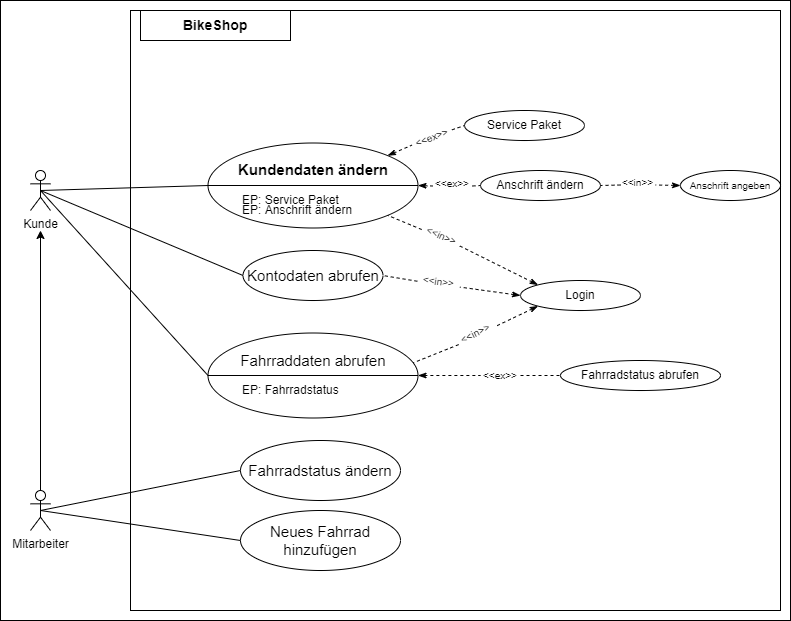

The diagram above was exported from draw.io. Its source (the exported page's mxGraphModel, read from the mxfile embedded in the PNG):
<mxGraphModel dx="1422" dy="794" grid="1" gridSize="10" guides="1" tooltips="1" connect="1" arrows="1" fold="1" page="1" pageScale="1" pageWidth="827" pageHeight="1169" background="#FFFFFF" math="0" shadow="0">
  <root>
    <mxCell id="0" />
    <mxCell id="1" parent="0" />
    <mxCell id="15" value="" style="whiteSpace=wrap;html=1;labelBackgroundColor=none;labelBorderColor=none;align=left;fillColor=none;strokeColor=#000000;fontColor=#000000;" parent="1" vertex="1">
      <mxGeometry x="150" y="40" width="650" height="600" as="geometry" />
    </mxCell>
    <mxCell id="10" value="&lt;font&gt;Mitarbeiter&lt;/font&gt;" style="shape=umlActor;verticalLabelPosition=bottom;labelBackgroundColor=none;verticalAlign=top;html=1;outlineConnect=0;fillColor=none;strokeColor=#000000;fontColor=#000000;" parent="1" vertex="1">
      <mxGeometry x="50" y="520" width="20" height="40" as="geometry" />
    </mxCell>
    <mxCell id="13" value="&lt;font&gt;Kunde&lt;/font&gt;" style="shape=umlActor;verticalLabelPosition=bottom;labelBackgroundColor=none;verticalAlign=top;html=1;outlineConnect=0;fillColor=none;strokeColor=#000000;fontColor=#000000;" parent="1" vertex="1">
      <mxGeometry x="50" y="200" width="20" height="40" as="geometry" />
    </mxCell>
    <mxCell id="14" value="" style="edgeStyle=orthogonalEdgeStyle;rounded=0;orthogonalLoop=1;jettySize=auto;html=1;fontColor=#000000;labelBorderColor=none;labelBackgroundColor=none;fillColor=none;strokeColor=#000000;" parent="1" source="10" edge="1">
      <mxGeometry relative="1" as="geometry">
        <mxPoint x="60" y="260" as="targetPoint" />
      </mxGeometry>
    </mxCell>
    <mxCell id="16" value="&lt;h3&gt;BikeShop&lt;/h3&gt;" style="rounded=0;whiteSpace=wrap;html=1;labelBackgroundColor=none;align=center;fontStyle=1;fillColor=none;strokeColor=#000000;fontColor=#000000;" parent="1" vertex="1">
      <mxGeometry x="160" y="40" width="150" height="30" as="geometry" />
    </mxCell>
    <mxCell id="17" value="" style="shape=lineEllipse;line=vertical;perimeter=ellipsePerimeter;whiteSpace=wrap;html=1;backgroundOutline=1;labelBackgroundColor=none;align=center;rotation=90;fillColor=none;strokeColor=#000000;fontColor=#000000;" parent="1" vertex="1">
      <mxGeometry x="290" y="110" width="85" height="210" as="geometry" />
    </mxCell>
    <mxCell id="18" value="&lt;h3 style=&quot;font-size: 15px;&quot;&gt;Kundendaten ändern&lt;/h3&gt;" style="text;html=1;align=center;verticalAlign=middle;whiteSpace=wrap;rounded=0;labelBackgroundColor=none;fontSize=15;fillColor=none;strokeColor=none;fontColor=#000000;" parent="1" vertex="1">
      <mxGeometry x="252.5" y="189" width="160" height="20" as="geometry" />
    </mxCell>
    <mxCell id="20" value="EP: Service Paket" style="text;html=1;align=left;verticalAlign=middle;whiteSpace=wrap;rounded=0;labelBackgroundColor=none;fillColor=none;strokeColor=none;fontColor=#000000;" parent="1" vertex="1">
      <mxGeometry x="260" y="220" width="160" height="20" as="geometry" />
    </mxCell>
    <mxCell id="21" value="EP: Anschrift ändern" style="text;html=1;align=left;verticalAlign=middle;whiteSpace=wrap;rounded=0;labelBackgroundColor=none;fillColor=none;strokeColor=none;fontColor=#000000;" parent="1" vertex="1">
      <mxGeometry x="260" y="230" width="130" height="20" as="geometry" />
    </mxCell>
    <mxCell id="23" value="" style="endArrow=none;html=1;labelBackgroundColor=none;fontColor=#000000;exitX=0.5;exitY=0.5;exitDx=0;exitDy=0;exitPerimeter=0;entryX=0.5;entryY=1;entryDx=0;entryDy=0;fillColor=none;strokeColor=#000000;" parent="1" source="13" target="17" edge="1">
      <mxGeometry width="50" height="50" relative="1" as="geometry">
        <mxPoint x="190" y="240" as="sourcePoint" />
        <mxPoint x="240" y="190" as="targetPoint" />
      </mxGeometry>
    </mxCell>
    <mxCell id="24" value="Service Paket" style="ellipse;whiteSpace=wrap;html=1;labelBackgroundColor=none;align=center;fillColor=none;strokeColor=#000000;fontColor=#000000;" parent="1" vertex="1">
      <mxGeometry x="484" y="140" width="120" height="30" as="geometry" />
    </mxCell>
    <mxCell id="25" value="" style="endArrow=none;dashed=1;html=1;labelBackgroundColor=none;fontColor=#000000;entryX=0;entryY=0.5;entryDx=0;entryDy=0;exitX=1;exitY=0.5;exitDx=0;exitDy=0;startArrow=none;startFill=0;rounded=0;fillColor=none;strokeColor=#000000;" parent="1" source="26" target="24" edge="1">
      <mxGeometry width="50" height="50" relative="1" as="geometry">
        <mxPoint x="460" y="340" as="sourcePoint" />
        <mxPoint x="510" y="290" as="targetPoint" />
      </mxGeometry>
    </mxCell>
    <mxCell id="28" value="Anschrift ändern" style="ellipse;whiteSpace=wrap;html=1;labelBackgroundColor=none;fontSize=12;align=center;fillColor=none;strokeColor=#000000;fontColor=#000000;" parent="1" vertex="1">
      <mxGeometry x="500" y="200" width="120" height="30" as="geometry" />
    </mxCell>
    <mxCell id="29" value="" style="endArrow=none;dashed=1;html=1;labelBackgroundColor=none;fontSize=12;fontColor=#000000;entryX=0;entryY=0.5;entryDx=0;entryDy=0;exitX=1;exitY=0.75;exitDx=0;exitDy=0;strokeWidth=1;startArrow=none;startFill=0;rounded=0;fillColor=none;strokeColor=#000000;" parent="1" source="30" target="28" edge="1">
      <mxGeometry width="50" height="50" relative="1" as="geometry">
        <mxPoint x="450" y="340" as="sourcePoint" />
        <mxPoint x="500" y="290" as="targetPoint" />
        <Array as="points" />
      </mxGeometry>
    </mxCell>
    <mxCell id="33" value="" style="endArrow=none;dashed=1;html=1;labelBackgroundColor=none;fontSize=12;fontColor=#000000;entryX=1;entryY=0.5;entryDx=0;entryDy=0;exitX=0;exitY=0.75;exitDx=0;exitDy=0;rounded=0;strokeWidth=1;startArrow=none;startFill=0;fillColor=none;strokeColor=#000000;" parent="1" source="35" target="28" edge="1">
      <mxGeometry width="50" height="50" relative="1" as="geometry">
        <mxPoint x="515" y="230" as="sourcePoint" />
        <mxPoint x="590" y="230" as="targetPoint" />
        <Array as="points" />
      </mxGeometry>
    </mxCell>
    <mxCell id="34" value="&lt;font style=&quot;font-size: 10px;&quot;&gt;Anschrift angeben&lt;/font&gt;" style="ellipse;whiteSpace=wrap;html=1;labelBackgroundColor=none;fontSize=10;align=center;fillColor=none;strokeColor=#000000;fontColor=#000000;" parent="1" vertex="1">
      <mxGeometry x="700" y="200" width="100" height="30" as="geometry" />
    </mxCell>
    <mxCell id="35" value="&lt;font style=&quot;font-size: 10px&quot;&gt;&amp;lt;&amp;lt;in&amp;gt;&amp;gt;&lt;/font&gt;" style="text;html=1;align=center;verticalAlign=middle;whiteSpace=wrap;rounded=0;labelBackgroundColor=none;fontSize=12;rotation=0;fillColor=none;strokeColor=none;fontColor=#000000;" parent="1" vertex="1">
      <mxGeometry x="640" y="207" width="35" height="10" as="geometry" />
    </mxCell>
    <mxCell id="36" value="" style="endArrow=none;dashed=1;html=1;labelBackgroundColor=none;fontSize=12;fontColor=#000000;entryX=1;entryY=0.75;entryDx=0;entryDy=0;exitX=0;exitY=0.5;exitDx=0;exitDy=0;rounded=0;strokeWidth=1;startArrow=classicThin;startFill=1;fillColor=none;strokeColor=#000000;" parent="1" source="34" target="35" edge="1">
      <mxGeometry width="50" height="50" relative="1" as="geometry">
        <mxPoint x="700" y="160" as="sourcePoint" />
        <mxPoint x="700" y="220" as="targetPoint" />
        <Array as="points" />
      </mxGeometry>
    </mxCell>
    <mxCell id="26" value="&lt;font style=&quot;font-size: 10px&quot;&gt;&amp;lt;&amp;lt;ex&amp;gt;&amp;gt;&lt;/font&gt;" style="text;html=1;align=center;verticalAlign=middle;whiteSpace=wrap;rounded=0;labelBackgroundColor=none;fontSize=10;rotation=-20.9;fillColor=none;strokeColor=none;fontColor=#000000;" parent="1" vertex="1">
      <mxGeometry x="430" y="162" width="42.84" height="10" as="geometry" />
    </mxCell>
    <mxCell id="37" value="" style="endArrow=none;dashed=1;html=1;labelBackgroundColor=none;fontColor=#000000;entryX=0;entryY=0.5;entryDx=0;entryDy=0;exitX=0;exitY=0;exitDx=0;exitDy=0;startArrow=classicThin;startFill=1;rounded=0;fillColor=none;strokeColor=#000000;" parent="1" source="17" target="26" edge="1">
      <mxGeometry width="50" height="50" relative="1" as="geometry">
        <mxPoint x="474.2820192100537" y="189.9624621773553" as="sourcePoint" />
        <mxPoint x="540" y="155" as="targetPoint" />
      </mxGeometry>
    </mxCell>
    <mxCell id="30" value="&lt;font style=&quot;font-size: 10px&quot;&gt;&amp;lt;&amp;lt;ex&amp;gt;&amp;gt;&lt;/font&gt;" style="text;html=1;align=center;verticalAlign=middle;whiteSpace=wrap;rounded=0;labelBackgroundColor=none;fontSize=12;fillColor=none;strokeColor=none;fontColor=#000000;" parent="1" vertex="1">
      <mxGeometry x="452" y="208" width="40" height="10" as="geometry" />
    </mxCell>
    <mxCell id="38" value="" style="endArrow=none;dashed=1;html=1;labelBackgroundColor=none;fontSize=12;fontColor=#000000;entryX=0;entryY=0.75;entryDx=0;entryDy=0;exitX=0.5;exitY=0;exitDx=0;exitDy=0;rounded=0;strokeWidth=1;startArrow=classicThin;startFill=1;fillColor=none;strokeColor=#000000;" parent="1" source="17" target="30" edge="1">
      <mxGeometry width="50" height="50" relative="1" as="geometry">
        <mxPoint x="505" y="220" as="sourcePoint" />
        <mxPoint x="580" y="220" as="targetPoint" />
        <Array as="points" />
      </mxGeometry>
    </mxCell>
    <mxCell id="40" value="Kontodaten abrufen" style="ellipse;whiteSpace=wrap;html=1;labelBackgroundColor=none;fontSize=15;align=center;fillColor=none;strokeColor=#000000;fontColor=#000000;" parent="1" vertex="1">
      <mxGeometry x="262.5" y="280" width="140" height="50" as="geometry" />
    </mxCell>
    <mxCell id="41" value="" style="endArrow=none;html=1;labelBackgroundColor=none;fontColor=#000000;exitX=0.5;exitY=0.5;exitDx=0;exitDy=0;exitPerimeter=0;entryX=0;entryY=0.5;entryDx=0;entryDy=0;fillColor=none;strokeColor=#000000;" parent="1" source="13" target="40" edge="1">
      <mxGeometry width="50" height="50" relative="1" as="geometry">
        <mxPoint x="70" y="230" as="sourcePoint" />
        <mxPoint x="237.5" y="225" as="targetPoint" />
      </mxGeometry>
    </mxCell>
    <mxCell id="42" value="Login" style="ellipse;whiteSpace=wrap;html=1;labelBackgroundColor=none;fontSize=12;align=center;fillColor=none;strokeColor=#000000;fontColor=#000000;" parent="1" vertex="1">
      <mxGeometry x="540" y="310" width="120" height="30" as="geometry" />
    </mxCell>
    <mxCell id="43" value="" style="shape=lineEllipse;line=vertical;perimeter=ellipsePerimeter;whiteSpace=wrap;html=1;backgroundOutline=1;labelBackgroundColor=none;align=center;rotation=90;fillColor=none;strokeColor=#000000;fontColor=#000000;" parent="1" vertex="1">
      <mxGeometry x="290" y="300" width="85" height="210" as="geometry" />
    </mxCell>
    <mxCell id="44" value="Fahrraddaten abrufen" style="text;html=1;align=center;verticalAlign=middle;whiteSpace=wrap;rounded=0;labelBackgroundColor=none;fontSize=15;fillColor=none;strokeColor=none;fontColor=#000000;" parent="1" vertex="1">
      <mxGeometry x="257.5" y="380" width="150" height="20" as="geometry" />
    </mxCell>
    <mxCell id="45" value="EP: Fahrradstatus" style="text;html=1;align=left;verticalAlign=middle;whiteSpace=wrap;rounded=0;labelBackgroundColor=none;fillColor=none;strokeColor=none;fontColor=#000000;" parent="1" vertex="1">
      <mxGeometry x="260" y="410" width="130" height="20" as="geometry" />
    </mxCell>
    <mxCell id="46" value="Fahrradstatus abrufen" style="ellipse;whiteSpace=wrap;html=1;labelBackgroundColor=none;fontSize=12;align=center;fillColor=none;strokeColor=#000000;fontColor=#000000;" parent="1" vertex="1">
      <mxGeometry x="580" y="390" width="160" height="30" as="geometry" />
    </mxCell>
    <mxCell id="47" value="" style="endArrow=none;dashed=1;html=1;labelBackgroundColor=none;fontSize=12;fontColor=#000000;entryX=1;entryY=0.5;entryDx=0;entryDy=0;exitX=0;exitY=0.75;exitDx=0;exitDy=0;rounded=0;strokeWidth=1;startArrow=none;startFill=0;fillColor=none;strokeColor=#000000;" parent="1" source="48" target="40" edge="1">
      <mxGeometry width="50" height="50" relative="1" as="geometry">
        <mxPoint x="525" y="240" as="sourcePoint" />
        <mxPoint x="630" y="225" as="targetPoint" />
        <Array as="points" />
      </mxGeometry>
    </mxCell>
    <mxCell id="48" value="&lt;font style=&quot;font-size: 10px&quot;&gt;&amp;lt;&amp;lt;in&amp;gt;&amp;gt;&lt;/font&gt;" style="text;html=1;align=center;verticalAlign=middle;whiteSpace=wrap;rounded=0;labelBackgroundColor=none;fontSize=12;rotation=7.799999999999999;fillColor=none;strokeColor=none;fontColor=#000000;" parent="1" vertex="1">
      <mxGeometry x="437" y="306.2" width="42.92" height="10" as="geometry" />
    </mxCell>
    <mxCell id="49" value="" style="endArrow=none;dashed=1;html=1;labelBackgroundColor=none;fontSize=12;fontColor=#000000;entryX=1;entryY=0.75;entryDx=0;entryDy=0;exitX=0;exitY=0.5;exitDx=0;exitDy=0;rounded=0;strokeWidth=1;startArrow=classicThin;startFill=1;fillColor=none;strokeColor=#000000;" parent="1" source="42" target="48" edge="1">
      <mxGeometry width="50" height="50" relative="1" as="geometry">
        <mxPoint x="710" y="214" as="sourcePoint" />
        <mxPoint x="710" y="230" as="targetPoint" />
        <Array as="points" />
      </mxGeometry>
    </mxCell>
    <mxCell id="50" value="" style="endArrow=none;dashed=1;html=1;labelBackgroundColor=none;fontSize=12;fontColor=#000000;entryX=0.351;entryY=0.023;entryDx=0;entryDy=0;exitX=0;exitY=0.75;exitDx=0;exitDy=0;rounded=0;strokeWidth=1;startArrow=none;startFill=0;entryPerimeter=0;fillColor=none;strokeColor=#000000;" parent="1" source="51" target="43" edge="1">
      <mxGeometry width="50" height="50" relative="1" as="geometry">
        <mxPoint x="535" y="250" as="sourcePoint" />
        <mxPoint x="640" y="235" as="targetPoint" />
        <Array as="points" />
      </mxGeometry>
    </mxCell>
    <mxCell id="51" value="&lt;font style=&quot;font-size: 10px&quot;&gt;&amp;lt;&amp;lt;in&amp;gt;&amp;gt;&lt;/font&gt;" style="text;html=1;align=center;verticalAlign=middle;whiteSpace=wrap;rounded=0;labelBackgroundColor=none;fontSize=12;rotation=-26.3;fillColor=none;strokeColor=none;fontColor=#000000;" parent="1" vertex="1">
      <mxGeometry x="475" y="358" width="40" height="10" as="geometry" />
    </mxCell>
    <mxCell id="52" value="" style="endArrow=none;dashed=1;html=1;labelBackgroundColor=none;fontSize=12;fontColor=#000000;entryX=1;entryY=0.75;entryDx=0;entryDy=0;exitX=0;exitY=1;exitDx=0;exitDy=0;rounded=0;strokeWidth=1;startArrow=classicThin;startFill=1;fillColor=none;strokeColor=#000000;" parent="1" source="42" target="51" edge="1">
      <mxGeometry width="50" height="50" relative="1" as="geometry">
        <mxPoint x="720" y="224" as="sourcePoint" />
        <mxPoint x="720" y="240" as="targetPoint" />
        <Array as="points" />
      </mxGeometry>
    </mxCell>
    <mxCell id="53" value="" style="endArrow=none;dashed=1;html=1;labelBackgroundColor=none;fontSize=12;fontColor=#000000;entryX=1;entryY=0;entryDx=0;entryDy=0;exitX=0;exitY=0.75;exitDx=0;exitDy=0;rounded=0;strokeWidth=1;startArrow=none;startFill=0;fillColor=none;strokeColor=#000000;" parent="1" source="54" target="17" edge="1">
      <mxGeometry width="50" height="50" relative="1" as="geometry">
        <mxPoint x="361.64" y="278" as="sourcePoint" />
        <mxPoint x="466.64" y="263" as="targetPoint" />
        <Array as="points" />
      </mxGeometry>
    </mxCell>
    <mxCell id="54" value="&lt;font style=&quot;font-size: 10px&quot;&gt;&amp;lt;&amp;lt;in&amp;gt;&amp;gt;&lt;/font&gt;" style="text;html=1;align=center;verticalAlign=middle;whiteSpace=wrap;rounded=0;labelBackgroundColor=none;fontSize=12;rotation=23.3;fillColor=none;strokeColor=none;fontColor=#000000;" parent="1" vertex="1">
      <mxGeometry x="440.55" y="259.75" width="40.53" height="10" as="geometry" />
    </mxCell>
    <mxCell id="55" value="" style="endArrow=none;dashed=1;html=1;labelBackgroundColor=none;fontSize=12;fontColor=#000000;entryX=1;entryY=0.75;entryDx=0;entryDy=0;exitX=0;exitY=0;exitDx=0;exitDy=0;rounded=0;strokeWidth=1;startArrow=classicThin;startFill=1;fillColor=none;strokeColor=#000000;" parent="1" source="42" target="54" edge="1">
      <mxGeometry width="50" height="50" relative="1" as="geometry">
        <mxPoint x="546.64" y="252" as="sourcePoint" />
        <mxPoint x="546.64" y="268" as="targetPoint" />
        <Array as="points" />
      </mxGeometry>
    </mxCell>
    <mxCell id="62" value="" style="endArrow=none;dashed=1;html=1;labelBackgroundColor=none;fontColor=#000000;entryX=0;entryY=0.5;entryDx=0;entryDy=0;exitX=1;exitY=0.5;exitDx=0;exitDy=0;startArrow=none;startFill=0;rounded=0;fillColor=none;strokeColor=#000000;" parent="1" source="63" target="46" edge="1">
      <mxGeometry width="50" height="50" relative="1" as="geometry">
        <mxPoint x="537.25" y="565.05" as="sourcePoint" />
        <mxPoint x="561.2500000000016" y="380.05" as="targetPoint" />
      </mxGeometry>
    </mxCell>
    <mxCell id="63" value="&lt;font style=&quot;font-size: 10px&quot;&gt;&amp;lt;&amp;lt;ex&amp;gt;&amp;gt;&lt;/font&gt;" style="text;html=1;align=center;verticalAlign=middle;whiteSpace=wrap;rounded=0;labelBackgroundColor=none;fontSize=8;rotation=0;fillColor=none;strokeColor=none;fontColor=#000000;" parent="1" vertex="1">
      <mxGeometry x="500" y="400" width="40" height="10" as="geometry" />
    </mxCell>
    <mxCell id="64" value="" style="endArrow=none;dashed=1;html=1;labelBackgroundColor=none;fontColor=#000000;entryX=0;entryY=0.5;entryDx=0;entryDy=0;exitX=0.5;exitY=0;exitDx=0;exitDy=0;startArrow=classicThin;startFill=1;rounded=0;fillColor=none;strokeColor=#000000;" parent="1" source="43" target="63" edge="1">
      <mxGeometry width="50" height="50" relative="1" as="geometry">
        <mxPoint x="483.9962120245872" y="409.9979617995719" as="sourcePoint" />
        <mxPoint x="617.25" y="380.05" as="targetPoint" />
      </mxGeometry>
    </mxCell>
    <mxCell id="65" value="" style="endArrow=none;html=1;labelBackgroundColor=none;fontColor=#000000;exitX=0.5;exitY=0.5;exitDx=0;exitDy=0;exitPerimeter=0;entryX=0.5;entryY=1;entryDx=0;entryDy=0;fillColor=none;strokeColor=#000000;" parent="1" source="13" target="43" edge="1">
      <mxGeometry width="50" height="50" relative="1" as="geometry">
        <mxPoint x="70" y="229.9999999999999" as="sourcePoint" />
        <mxPoint x="272.5" y="314.9999999999999" as="targetPoint" />
      </mxGeometry>
    </mxCell>
    <mxCell id="66" value="Fahrradstatus ändern" style="ellipse;whiteSpace=wrap;html=1;labelBackgroundColor=none;fontSize=15;align=center;fillColor=none;strokeColor=#000000;fontColor=#000000;" parent="1" vertex="1">
      <mxGeometry x="260" y="470" width="160" height="60" as="geometry" />
    </mxCell>
    <mxCell id="67" value="Neues Fahrrad hinzufügen" style="ellipse;whiteSpace=wrap;html=1;labelBackgroundColor=none;fontSize=15;align=center;fillColor=none;strokeColor=#000000;fontColor=#000000;" parent="1" vertex="1">
      <mxGeometry x="260" y="540" width="160" height="60" as="geometry" />
    </mxCell>
    <mxCell id="68" value="" style="endArrow=none;html=1;labelBackgroundColor=none;fontColor=#000000;exitX=0.5;exitY=0.5;exitDx=0;exitDy=0;exitPerimeter=0;entryX=0;entryY=0.5;entryDx=0;entryDy=0;fillColor=none;strokeColor=#000000;" parent="1" source="10" target="66" edge="1">
      <mxGeometry width="50" height="50" relative="1" as="geometry">
        <mxPoint x="80" y="375" as="sourcePoint" />
        <mxPoint x="247.5" y="560" as="targetPoint" />
      </mxGeometry>
    </mxCell>
    <mxCell id="69" value="" style="endArrow=none;html=1;labelBackgroundColor=none;fontColor=#000000;exitX=0.5;exitY=0.5;exitDx=0;exitDy=0;exitPerimeter=0;entryX=0;entryY=0.5;entryDx=0;entryDy=0;fillColor=none;strokeColor=#000000;" parent="1" source="10" target="67" edge="1">
      <mxGeometry width="50" height="50" relative="1" as="geometry">
        <mxPoint x="70" y="550" as="sourcePoint" />
        <mxPoint x="270" y="510" as="targetPoint" />
      </mxGeometry>
    </mxCell>
    <mxCell id="72" value="" style="rounded=0;whiteSpace=wrap;html=1;labelBackgroundColor=none;fillColor=none;strokeColor=#000000;" parent="1" vertex="1">
      <mxGeometry x="20" y="30" width="790" height="620" as="geometry" />
    </mxCell>
  </root>
</mxGraphModel>